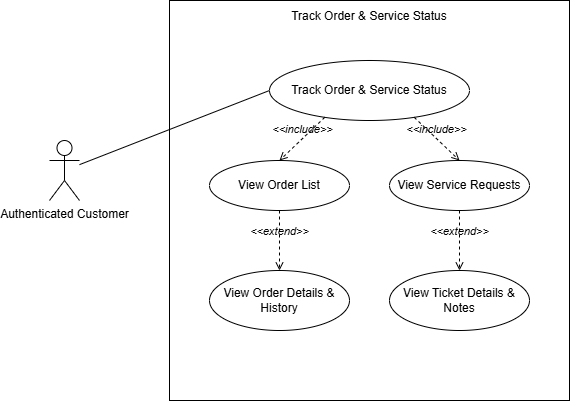

The diagram above was exported from draw.io. Its source (the exported page's mxGraphModel, read from the mxfile embedded in the PNG):
<mxGraphModel dx="5711" dy="562" grid="1" gridSize="10" guides="1" tooltips="1" connect="1" arrows="1" fold="1" page="1" pageScale="1" pageWidth="4681" pageHeight="3300" math="0" shadow="0">
  <root>
    <mxCell id="0" />
    <mxCell id="1" parent="0" />
    <mxCell id="0D8us_z_tR30LRE2kH9A-1" parent="1" style="shape=rect;html=1;verticalAlign=top;fillColor=none;whiteSpace=wrap;align=center;fontStyle=1;fontSize=14;" value="&lt;span style=&quot;font-size: 12px; font-weight: 400;&quot;&gt;Track Order &amp;amp; Service Status&lt;/span&gt;" vertex="1">
      <mxGeometry height="400" width="400" x="140" y="20" as="geometry" />
    </mxCell>
    <mxCell id="0D8us_z_tR30LRE2kH9A-2" parent="0D8us_z_tR30LRE2kH9A-1" style="ellipse;whiteSpace=wrap;html=1;" value="Track Order &amp; Service Status" vertex="1">
      <mxGeometry height="60" width="200" x="100" y="60" as="geometry" />
    </mxCell>
    <mxCell id="0D8us_z_tR30LRE2kH9A-3" parent="0D8us_z_tR30LRE2kH9A-1" style="ellipse;whiteSpace=wrap;html=1;" value="View Order List" vertex="1">
      <mxGeometry height="50" width="140" x="40" y="160" as="geometry" />
    </mxCell>
    <mxCell id="0D8us_z_tR30LRE2kH9A-4" parent="0D8us_z_tR30LRE2kH9A-1" style="ellipse;whiteSpace=wrap;html=1;" value="View Service Requests" vertex="1">
      <mxGeometry height="50" width="140" x="220" y="160" as="geometry" />
    </mxCell>
    <mxCell id="0D8us_z_tR30LRE2kH9A-5" parent="0D8us_z_tR30LRE2kH9A-1" style="ellipse;whiteSpace=wrap;html=1;" value="View Order Details &amp; History" vertex="1">
      <mxGeometry height="60" width="140" x="40" y="270" as="geometry" />
    </mxCell>
    <mxCell id="0D8us_z_tR30LRE2kH9A-6" parent="0D8us_z_tR30LRE2kH9A-1" style="ellipse;whiteSpace=wrap;html=1;" value="View Ticket Details &amp; Notes" vertex="1">
      <mxGeometry height="60" width="140" x="220" y="270" as="geometry" />
    </mxCell>
    <mxCell id="0D8us_z_tR30LRE2kH9A-7" edge="1" parent="0D8us_z_tR30LRE2kH9A-1" source="0D8us_z_tR30LRE2kH9A-2" style="edgeStyle=none;html=1;endArrow=open;verticalAlign=bottom;dashed=1;labelBackgroundColor=none;rounded=0;exitX=0.25;exitY=1;exitDx=0;exitDy=0;entryX=0.5;entryY=0;entryDx=0;entryDy=0;endFill=0;" target="0D8us_z_tR30LRE2kH9A-3" value="&lt;i&gt;&amp;lt;&amp;lt;include&amp;gt;&amp;gt;&lt;/i&gt;">
      <mxGeometry x="1" y="20" as="geometry">
        <mxPoint as="offset" />
      </mxGeometry>
    </mxCell>
    <mxCell id="0D8us_z_tR30LRE2kH9A-8" edge="1" parent="0D8us_z_tR30LRE2kH9A-1" source="0D8us_z_tR30LRE2kH9A-2" style="edgeStyle=none;html=1;endArrow=open;verticalAlign=bottom;dashed=1;labelBackgroundColor=none;rounded=0;exitX=0.75;exitY=1;exitDx=0;exitDy=0;entryX=0.5;entryY=0;entryDx=0;entryDy=0;endFill=0;" target="0D8us_z_tR30LRE2kH9A-4" value="&lt;i&gt;&amp;lt;&amp;lt;include&amp;gt;&amp;gt;&lt;/i&gt;">
      <mxGeometry x="1" y="20" as="geometry">
        <mxPoint as="offset" />
      </mxGeometry>
    </mxCell>
    <mxCell id="0D8us_z_tR30LRE2kH9A-9" edge="1" parent="0D8us_z_tR30LRE2kH9A-1" source="0D8us_z_tR30LRE2kH9A-3" style="edgeStyle=none;html=1;endArrow=open;verticalAlign=bottom;dashed=1;labelBackgroundColor=none;rounded=0;exitX=0.5;exitY=1;exitDx=0;exitDy=0;entryX=0.5;entryY=0;entryDx=0;entryDy=0;endFill=0;" target="0D8us_z_tR30LRE2kH9A-5" value="&lt;i&gt;&amp;lt;&amp;lt;extend&amp;gt;&amp;gt;&lt;/i&gt;">
      <mxGeometry x="1" y="20" as="geometry">
        <mxPoint as="offset" />
      </mxGeometry>
    </mxCell>
    <mxCell id="0D8us_z_tR30LRE2kH9A-10" edge="1" parent="0D8us_z_tR30LRE2kH9A-1" source="0D8us_z_tR30LRE2kH9A-4" style="edgeStyle=none;html=1;endArrow=open;verticalAlign=bottom;dashed=1;labelBackgroundColor=none;rounded=0;exitX=0.5;exitY=1;exitDx=0;exitDy=0;entryX=0.5;entryY=0;entryDx=0;entryDy=0;endFill=0;" target="0D8us_z_tR30LRE2kH9A-6" value="&lt;i&gt;&amp;lt;&amp;lt;extend&amp;gt;&amp;gt;&lt;/i&gt;">
      <mxGeometry x="1" y="20" as="geometry">
        <mxPoint as="offset" />
      </mxGeometry>
    </mxCell>
    <mxCell id="0D8us_z_tR30LRE2kH9A-11" parent="1" style="shape=umlActor;verticalLabelPosition=bottom;verticalAlign=top;html=1;outlineConnect=0;" value="Authenticated Customer" vertex="1">
      <mxGeometry height="60" width="30" x="20" y="160" as="geometry" />
    </mxCell>
    <mxCell id="0D8us_z_tR30LRE2kH9A-12" edge="1" parent="1" source="0D8us_z_tR30LRE2kH9A-11" style="endArrow=none;html=1;rounded=0;entryX=0;entryY=0.5;entryDx=0;entryDy=0;" target="0D8us_z_tR30LRE2kH9A-2" value="">
      <mxGeometry height="50" relative="1" width="50" as="geometry" />
    </mxCell>
  </root>
</mxGraphModel>